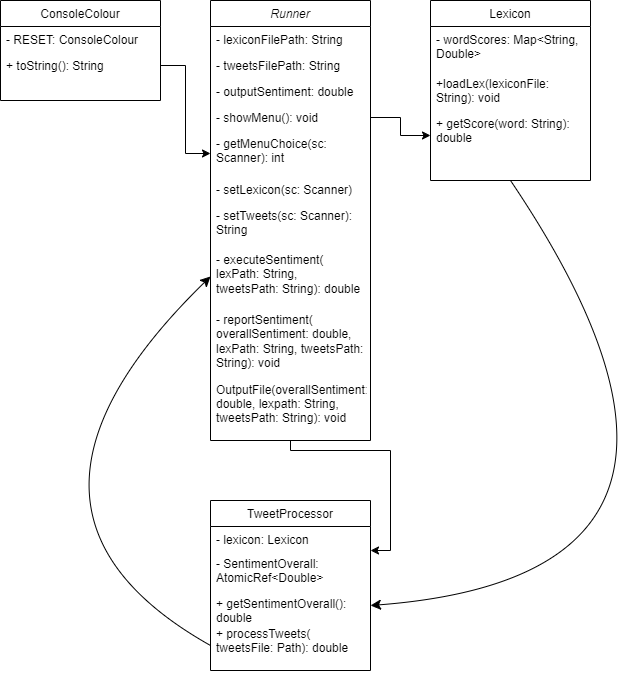

The diagram above was exported from draw.io. Its source (the exported page's mxGraphModel, read from the mxfile embedded in the PNG):
<mxGraphModel dx="1212" dy="708" grid="1" gridSize="10" guides="1" tooltips="1" connect="1" arrows="1" fold="1" page="1" pageScale="1" pageWidth="827" pageHeight="1169" background="#FFFFFF" math="0" shadow="0">
  <root>
    <mxCell id="WIyWlLk6GJQsqaUBKTNV-0" />
    <mxCell id="WIyWlLk6GJQsqaUBKTNV-1" parent="WIyWlLk6GJQsqaUBKTNV-0" />
    <mxCell id="PNX_hOdEMEuPujz0ZSIL-21" value="" style="edgeStyle=orthogonalEdgeStyle;rounded=0;orthogonalLoop=1;jettySize=auto;html=1;" parent="WIyWlLk6GJQsqaUBKTNV-1" source="zkfFHV4jXpPFQw0GAbJ--0" target="PNX_hOdEMEuPujz0ZSIL-16" edge="1">
      <mxGeometry relative="1" as="geometry">
        <Array as="points">
          <mxPoint x="300" y="570" />
          <mxPoint x="400" y="570" />
          <mxPoint x="400" y="670" />
        </Array>
      </mxGeometry>
    </mxCell>
    <mxCell id="zkfFHV4jXpPFQw0GAbJ--0" value="Runner" style="swimlane;fontStyle=2;align=center;verticalAlign=top;childLayout=stackLayout;horizontal=1;startSize=26;horizontalStack=0;resizeParent=1;resizeLast=0;collapsible=1;marginBottom=0;rounded=0;shadow=0;strokeWidth=1;whiteSpace=wrap;" parent="WIyWlLk6GJQsqaUBKTNV-1" vertex="1">
      <mxGeometry x="220" y="120" width="160" height="440" as="geometry">
        <mxRectangle x="230" y="140" width="160" height="26" as="alternateBounds" />
      </mxGeometry>
    </mxCell>
    <mxCell id="zkfFHV4jXpPFQw0GAbJ--1" value="- lexiconFilePath: String" style="text;align=left;verticalAlign=top;spacingLeft=4;spacingRight=4;overflow=hidden;rotatable=0;points=[[0,0.5],[1,0.5]];portConstraint=eastwest;" parent="zkfFHV4jXpPFQw0GAbJ--0" vertex="1">
      <mxGeometry y="26" width="160" height="26" as="geometry" />
    </mxCell>
    <mxCell id="zkfFHV4jXpPFQw0GAbJ--2" value="- tweetsFilePath: String" style="text;align=left;verticalAlign=top;spacingLeft=4;spacingRight=4;overflow=hidden;rotatable=0;points=[[0,0.5],[1,0.5]];portConstraint=eastwest;rounded=0;shadow=0;html=0;" parent="zkfFHV4jXpPFQw0GAbJ--0" vertex="1">
      <mxGeometry y="52" width="160" height="26" as="geometry" />
    </mxCell>
    <mxCell id="PmDnU5uTobJuA-IIvVN_-7" value="- outputSentiment: double" style="text;align=left;verticalAlign=top;spacingLeft=4;spacingRight=4;overflow=hidden;rotatable=0;points=[[0,0.5],[1,0.5]];portConstraint=eastwest;rounded=0;shadow=0;html=0;" vertex="1" parent="zkfFHV4jXpPFQw0GAbJ--0">
      <mxGeometry y="78" width="160" height="26" as="geometry" />
    </mxCell>
    <mxCell id="zkfFHV4jXpPFQw0GAbJ--3" value="- showMenu(): void" style="text;align=left;verticalAlign=top;spacingLeft=4;spacingRight=4;overflow=hidden;rotatable=0;points=[[0,0.5],[1,0.5]];portConstraint=eastwest;rounded=0;shadow=0;html=0;" parent="zkfFHV4jXpPFQw0GAbJ--0" vertex="1">
      <mxGeometry y="104" width="160" height="26" as="geometry" />
    </mxCell>
    <mxCell id="PNX_hOdEMEuPujz0ZSIL-1" value="- getMenuChoice(sc: Scanner): int" style="text;align=left;verticalAlign=top;spacingLeft=4;spacingRight=4;overflow=hidden;rotatable=0;points=[[0,0.5],[1,0.5]];portConstraint=eastwest;whiteSpace=wrap;" parent="zkfFHV4jXpPFQw0GAbJ--0" vertex="1">
      <mxGeometry y="130" width="160" height="46" as="geometry" />
    </mxCell>
    <mxCell id="PNX_hOdEMEuPujz0ZSIL-0" value="- setLexicon(sc: Scanner)" style="text;align=left;verticalAlign=top;spacingLeft=4;spacingRight=4;overflow=hidden;rotatable=0;points=[[0,0.5],[1,0.5]];portConstraint=eastwest;" parent="zkfFHV4jXpPFQw0GAbJ--0" vertex="1">
      <mxGeometry y="176" width="160" height="26" as="geometry" />
    </mxCell>
    <mxCell id="PNX_hOdEMEuPujz0ZSIL-11" value="- setTweets(sc: Scanner): String" style="text;align=left;verticalAlign=top;spacingLeft=4;spacingRight=4;overflow=hidden;rotatable=0;points=[[0,0.5],[1,0.5]];portConstraint=eastwest;whiteSpace=wrap;" parent="zkfFHV4jXpPFQw0GAbJ--0" vertex="1">
      <mxGeometry y="202" width="160" height="44" as="geometry" />
    </mxCell>
    <mxCell id="PNX_hOdEMEuPujz0ZSIL-10" value="- executeSentiment(&#10;lexPath: String, &#10;tweetsPath: String): double" style="text;align=left;verticalAlign=top;spacingLeft=4;spacingRight=4;overflow=hidden;rotatable=0;points=[[0,0.5],[1,0.5]];portConstraint=eastwest;whiteSpace=wrap;" parent="zkfFHV4jXpPFQw0GAbJ--0" vertex="1">
      <mxGeometry y="246" width="160" height="60" as="geometry" />
    </mxCell>
    <mxCell id="PNX_hOdEMEuPujz0ZSIL-9" value="- reportSentiment(&#10;overallSentiment: double, lexPath: String, tweetsPath: String): void" style="text;align=left;verticalAlign=top;spacingLeft=4;spacingRight=4;overflow=hidden;rotatable=0;points=[[0,0.5],[1,0.5]];portConstraint=eastwest;whiteSpace=wrap;" parent="zkfFHV4jXpPFQw0GAbJ--0" vertex="1">
      <mxGeometry y="306" width="160" height="70" as="geometry" />
    </mxCell>
    <mxCell id="PNX_hOdEMEuPujz0ZSIL-8" value="OutputFile(overallSentiment: &#10;double, lexpath: String, &#10;tweetsPath: String): void" style="text;align=left;verticalAlign=top;spacingLeft=4;spacingRight=4;overflow=hidden;rotatable=0;points=[[0,0.5],[1,0.5]];portConstraint=eastwest;" parent="zkfFHV4jXpPFQw0GAbJ--0" vertex="1">
      <mxGeometry y="376" width="160" height="50" as="geometry" />
    </mxCell>
    <mxCell id="zkfFHV4jXpPFQw0GAbJ--6" value="ConsoleColour" style="swimlane;fontStyle=0;align=center;verticalAlign=top;childLayout=stackLayout;horizontal=1;startSize=26;horizontalStack=0;resizeParent=1;resizeLast=0;collapsible=1;marginBottom=0;rounded=0;shadow=0;strokeWidth=1;" parent="WIyWlLk6GJQsqaUBKTNV-1" vertex="1">
      <mxGeometry x="10" y="120" width="160" height="100" as="geometry">
        <mxRectangle x="130" y="380" width="160" height="26" as="alternateBounds" />
      </mxGeometry>
    </mxCell>
    <mxCell id="zkfFHV4jXpPFQw0GAbJ--7" value="- RESET: ConsoleColour" style="text;align=left;verticalAlign=top;spacingLeft=4;spacingRight=4;overflow=hidden;rotatable=0;points=[[0,0.5],[1,0.5]];portConstraint=eastwest;" parent="zkfFHV4jXpPFQw0GAbJ--6" vertex="1">
      <mxGeometry y="26" width="160" height="26" as="geometry" />
    </mxCell>
    <mxCell id="zkfFHV4jXpPFQw0GAbJ--8" value="+ toString(): String" style="text;align=left;verticalAlign=top;spacingLeft=4;spacingRight=4;overflow=hidden;rotatable=0;points=[[0,0.5],[1,0.5]];portConstraint=eastwest;rounded=0;shadow=0;html=0;" parent="zkfFHV4jXpPFQw0GAbJ--6" vertex="1">
      <mxGeometry y="52" width="160" height="26" as="geometry" />
    </mxCell>
    <mxCell id="PmDnU5uTobJuA-IIvVN_-2" style="edgeStyle=none;curved=1;rounded=0;orthogonalLoop=1;jettySize=auto;html=1;fontSize=12;startSize=8;endSize=8;entryX=1;entryY=0.5;entryDx=0;entryDy=0;exitX=0.5;exitY=1;exitDx=0;exitDy=0;" edge="1" parent="WIyWlLk6GJQsqaUBKTNV-1" source="zkfFHV4jXpPFQw0GAbJ--17" target="PNX_hOdEMEuPujz0ZSIL-17">
      <mxGeometry relative="1" as="geometry">
        <mxPoint x="505.61" y="709" as="targetPoint" />
        <mxPoint x="460.00490445859873" y="410" as="sourcePoint" />
        <Array as="points">
          <mxPoint x="785.61" y="694" />
        </Array>
      </mxGeometry>
    </mxCell>
    <mxCell id="zkfFHV4jXpPFQw0GAbJ--17" value="Lexicon" style="swimlane;fontStyle=0;align=center;verticalAlign=top;childLayout=stackLayout;horizontal=1;startSize=26;horizontalStack=0;resizeParent=1;resizeLast=0;collapsible=1;marginBottom=0;rounded=0;shadow=0;strokeWidth=1;" parent="WIyWlLk6GJQsqaUBKTNV-1" vertex="1">
      <mxGeometry x="440" y="120" width="160" height="180" as="geometry">
        <mxRectangle x="550" y="140" width="160" height="26" as="alternateBounds" />
      </mxGeometry>
    </mxCell>
    <mxCell id="zkfFHV4jXpPFQw0GAbJ--18" value="- wordScores: Map&lt;String, Double&gt;" style="text;align=left;verticalAlign=top;spacingLeft=4;spacingRight=4;overflow=hidden;rotatable=0;points=[[0,0.5],[1,0.5]];portConstraint=eastwest;whiteSpace=wrap;" parent="zkfFHV4jXpPFQw0GAbJ--17" vertex="1">
      <mxGeometry y="26" width="160" height="44" as="geometry" />
    </mxCell>
    <mxCell id="zkfFHV4jXpPFQw0GAbJ--19" value="+loadLex(lexiconFile: String): void" style="text;align=left;verticalAlign=top;spacingLeft=4;spacingRight=4;overflow=hidden;rotatable=0;points=[[0,0.5],[1,0.5]];portConstraint=eastwest;rounded=0;shadow=0;html=0;whiteSpace=wrap;" parent="zkfFHV4jXpPFQw0GAbJ--17" vertex="1">
      <mxGeometry y="70" width="160" height="40" as="geometry" />
    </mxCell>
    <mxCell id="zkfFHV4jXpPFQw0GAbJ--20" value="+ getScore(word: String): &#10;double" style="text;align=left;verticalAlign=top;spacingLeft=4;spacingRight=4;overflow=hidden;rotatable=0;points=[[0,0.5],[1,0.5]];portConstraint=eastwest;rounded=0;shadow=0;html=0;" parent="zkfFHV4jXpPFQw0GAbJ--17" vertex="1">
      <mxGeometry y="110" width="160" height="50" as="geometry" />
    </mxCell>
    <mxCell id="PNX_hOdEMEuPujz0ZSIL-14" value="TweetProcessor" style="swimlane;fontStyle=0;align=center;verticalAlign=top;childLayout=stackLayout;horizontal=1;startSize=26;horizontalStack=0;resizeParent=1;resizeLast=0;collapsible=1;marginBottom=0;rounded=0;shadow=0;strokeWidth=1;" parent="WIyWlLk6GJQsqaUBKTNV-1" vertex="1">
      <mxGeometry x="220" y="620" width="160" height="170" as="geometry">
        <mxRectangle x="550" y="140" width="160" height="26" as="alternateBounds" />
      </mxGeometry>
    </mxCell>
    <mxCell id="PNX_hOdEMEuPujz0ZSIL-15" value="- lexicon: Lexicon" style="text;align=left;verticalAlign=top;spacingLeft=4;spacingRight=4;overflow=hidden;rotatable=0;points=[[0,0.5],[1,0.5]];portConstraint=eastwest;whiteSpace=wrap;" parent="PNX_hOdEMEuPujz0ZSIL-14" vertex="1">
      <mxGeometry y="26" width="160" height="24" as="geometry" />
    </mxCell>
    <mxCell id="PNX_hOdEMEuPujz0ZSIL-16" value="- SentimentOverall: AtomicRef&lt;Double&gt;" style="text;align=left;verticalAlign=top;spacingLeft=4;spacingRight=4;overflow=hidden;rotatable=0;points=[[0,0.5],[1,0.5]];portConstraint=eastwest;rounded=0;shadow=0;html=0;whiteSpace=wrap;" parent="PNX_hOdEMEuPujz0ZSIL-14" vertex="1">
      <mxGeometry y="50" width="160" height="40" as="geometry" />
    </mxCell>
    <mxCell id="PNX_hOdEMEuPujz0ZSIL-17" value="+ getSentimentOverall(): &#10;double" style="text;align=left;verticalAlign=top;spacingLeft=4;spacingRight=4;overflow=hidden;rotatable=0;points=[[0,0.5],[1,0.5]];portConstraint=eastwest;rounded=0;shadow=0;html=0;" parent="PNX_hOdEMEuPujz0ZSIL-14" vertex="1">
      <mxGeometry y="90" width="160" height="30" as="geometry" />
    </mxCell>
    <mxCell id="PNX_hOdEMEuPujz0ZSIL-18" value="+ processTweets(&#10;tweetsFile: Path): double" style="text;align=left;verticalAlign=top;spacingLeft=4;spacingRight=4;overflow=hidden;rotatable=0;points=[[0,0.5],[1,0.5]];portConstraint=eastwest;rounded=0;shadow=0;html=0;whiteSpace=wrap;" parent="PNX_hOdEMEuPujz0ZSIL-14" vertex="1">
      <mxGeometry y="120" width="160" height="50" as="geometry" />
    </mxCell>
    <mxCell id="PNX_hOdEMEuPujz0ZSIL-19" value="" style="edgeStyle=orthogonalEdgeStyle;rounded=0;orthogonalLoop=1;jettySize=auto;html=1;" parent="WIyWlLk6GJQsqaUBKTNV-1" source="zkfFHV4jXpPFQw0GAbJ--3" target="zkfFHV4jXpPFQw0GAbJ--20" edge="1">
      <mxGeometry relative="1" as="geometry" />
    </mxCell>
    <mxCell id="PNX_hOdEMEuPujz0ZSIL-20" value="" style="edgeStyle=orthogonalEdgeStyle;rounded=0;orthogonalLoop=1;jettySize=auto;html=1;" parent="WIyWlLk6GJQsqaUBKTNV-1" source="zkfFHV4jXpPFQw0GAbJ--8" target="PNX_hOdEMEuPujz0ZSIL-1" edge="1">
      <mxGeometry relative="1" as="geometry" />
    </mxCell>
    <mxCell id="PmDnU5uTobJuA-IIvVN_-4" style="edgeStyle=none;curved=1;rounded=0;orthogonalLoop=1;jettySize=auto;html=1;entryX=0;entryY=0.5;entryDx=0;entryDy=0;fontSize=12;startSize=8;endSize=8;exitX=0;exitY=0.5;exitDx=0;exitDy=0;" edge="1" parent="WIyWlLk6GJQsqaUBKTNV-1" source="PNX_hOdEMEuPujz0ZSIL-18" target="PNX_hOdEMEuPujz0ZSIL-10">
      <mxGeometry relative="1" as="geometry">
        <Array as="points">
          <mxPoint x="-20" y="630" />
        </Array>
      </mxGeometry>
    </mxCell>
  </root>
</mxGraphModel>